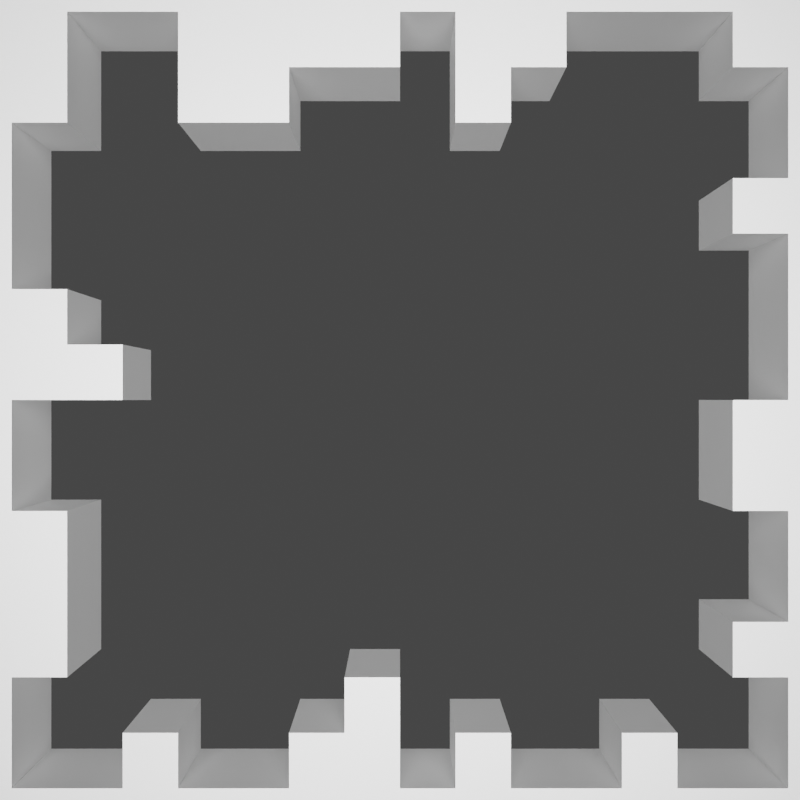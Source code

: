 # Source: overlay3d.blend  (saved by Blender 3.4.6; exported with 4.5.12 LTS)
import bpy
from mathutils import Matrix  # noqa: F401  (used for matrix-valued properties, if any)

bpy.ops.wm.read_factory_settings(use_empty=True)
scene = bpy.context.scene
scene.name = 'Scene'

# ---- collections
col_collection = bpy.data.collections.new('Collection'); scene.collection.children.link(col_collection)

# ---- materials (node trees are filled in below, after node groups)
mat_material = bpy.data.materials.new('Material')
mat_material.alpha_threshold = 0.0
mat_material.use_transparent_shadow = False
mat_material.roughness = 0.5
mat_material.line_color = (0.0, 0.0, 0.0, 1.0)

# ---- material node trees
mat_material.use_nodes = True; mat_material.node_tree.nodes.clear()
_N = mat_material.node_tree.nodes; _L = mat_material.node_tree.links
n0 = _N.new('ShaderNodeOutputMaterial'); n0.name = 'Material Output'; n0.location = (300, 300)
n1 = _N.new('ShaderNodeBsdfPrincipled'); n1.name = 'Principled BSDF'; n1.location = (10, 300)
n1.distribution = 'GGX'
n1.subsurface_method = 'RANDOM_WALK_SKIN'
n1.inputs[3].default_value = 1.45
n1.inputs[27].default_value = (0.0, 0.0, 0.0, 1.0)
n1.inputs[28].default_value = 1.0
_L.new(n1.outputs[0], n0.inputs[0])
n0.is_active_output = True

# ---- world
world_world = bpy.data.worlds.new('World'); scene.world = world_world
world_world.use_nodes = True; world_world.node_tree.nodes.clear()
_N = world_world.node_tree.nodes; _L = world_world.node_tree.links
n0 = _N.new('ShaderNodeOutputWorld'); n0.name = 'World Output'; n0.location = (300, 300)
n1 = _N.new('ShaderNodeBackground'); n1.name = 'Background'; n1.location = (10, 300)
n1.inputs[0].default_value = (0.05088, 0.05088, 0.05088, 1.0)
_L.new(n1.outputs[0], n0.inputs[0])
n0.is_active_output = True
world_world.color = (0.05088, 0.05088, 0.05088)
world_world.use_sun_shadow = False
world_world.sun_shadow_jitter_overblur = 0.0

# ---- cameras
cam_camera = bpy.data.cameras.new('Camera')
cam_camera.clip_end = 100.0
cam_camera.ortho_scale = 7.314

# ---- lights
light_area = bpy.data.lights.new('Area', 'SPOT')
light_area.transmission_factor = 0.0
light_area.energy = 2457.0
light_area.shadow_soft_size = 1.468
light_area.shadow_maximum_resolution = 0.006
light_area.use_absolute_resolution = True

# ---- meshes
me_plane = bpy.data.meshes.new('Plane')
me_plane.from_pydata([(-1.0, -1.0, 0.0), (1.0, -1.0, 0.0), (-1.0, 1.0, 0.0), (1.0, 1.0, 0.0), (1.0, -1.0, 0.0), (1.0, 1.0, 0.0), (1.0, 0.0, 0.0), (1.0, 0.5, 0.0), (1.0, -0.5, 0.0), (1.0, 0.75, 0.0), (1.0, -0.25, 0.0), (0.0, 0.75, 0.0), (-0.75, 0.0, 0.0), (1.0, 0.25, 0.0), (1.0, -0.75, 0.0), (0.0, -0.75, 0.0), (0.75, 0.0, 0.0), (0.5, -0.75, 0.0), (0.75, -0.5, 0.0), (-0.5, -0.75, 0.0), (-0.75, -0.5, 0.0), (-0.5, 0.75, 0.0), (0.75, 0.5, 0.0), (0.25, 0.75, 0.0), (-0.75, 0.25, 0.0), (-0.75, 0.75, 0.0), (-0.25, -0.75, 0.0), (-0.75, -0.25, 0.0), (0.25, -0.75, 0.0), (0.75, -0.25, 0.0), (-0.25, 0.75, 0.0), (0.75, 0.75, 0.0), (1.0, 0.875, 0.0), (1.0, -0.125, 0.0), (0.0, 0.875, 0.0), (-0.875, 0.0, 0.0), (1.0, 0.375, 0.0), (1.0, -0.625, 0.0), (0.0, -0.625, 0.0), (-0.5, 0.875, 0.0), (-0.875, 0.5, 0.0), (0.5, 0.875, 0.0), (1.0, 0.625, 0.0), (1.0, -0.375, 0.0), (-0.625, 0.0, 0.0), (1.0, 0.125, 0.0), (1.0, -0.875, 0.0), (0.0, -0.875, 0.0), (0.875, 0.0, 0.0), (0.5, -0.875, 0.0), (0.875, -0.5, 0.0), (-0.5, -0.875, 0.0), (-0.5, 0.625, 0.0), (0.875, 0.5, 0.0), (0.75, 0.375, 0.0), (0.875, 0.25, 0.0), (0.25, 0.625, 0.0), (0.125, 0.75, 0.0), (0.375, 0.75, 0.0), (-0.75, 0.125, 0.0), (-0.875, 0.25, 0.0), (-0.75, 0.875, 0.0), (-0.75, 0.625, 0.0), (-0.25, -0.875, 0.0), (-0.125, -0.75, 0.0), (-0.75, -0.625, 0.0), (-0.75, -0.875, 0.0), (-0.875, -0.75, 0.0), (-0.625, -0.75, 0.0), (-0.75, -0.375, 0.0), (-0.875, -0.25, 0.0), (0.75, -0.625, 0.0), (0.75, -0.875, 0.0), (0.625, -0.75, 0.0), (0.875, -0.75, 0.0), (0.25, -0.875, 0.0), (0.125, -0.75, 0.0), (0.75, -0.125, 0.0), (0.875, -0.25, 0.0), (-0.25, 0.625, 0.0), (-0.125, 0.75, 0.0), (0.75, 0.875, 0.0), (0.875, 0.75, 0.0), (0.875, 0.625, 0.0), (0.625, 0.875, 0.0), (-0.375, 0.625, 0.0), (0.875, -0.375, 0.0), (0.375, -0.875, 0.0), (0.125, -0.875, 0.0), (0.875, -0.875, 0.0), (0.625, -0.875, 0.0), (-0.875, -0.125, 0.0), (-0.625, -0.875, 0.0), (-0.875, -0.875, 0.0), (-0.875, -0.625, 0.0), (-0.375, -0.875, 0.0), (-0.875, 0.625, 0.0), (-0.625, 0.125, 0.0), (-0.875, 0.375, 0.0), (0.125, 0.625, 0.0), (0.125, 0.875, 0.0), (0.875, 0.125, 0.0), (0.875, 0.375, 0.0), (0.375, 0.875, 0.0), (-0.625, 0.875, 0.0), (-0.125, -0.625, 0.0), (0.875, -0.625, 0.0), (-1.0, 1.0, 0.6325), (-1.0, -1.0, 0.6325), (1.0, -1.0, 0.6325), (1.0, 1.0, 0.6325), (-1.0, -0.875, 0.6325), (-1.0, -1.0, 0.6325), (0.875, -1.0, 0.6325), (1.0, -1.0, 0.6325), (1.0, 0.875, 0.6325), (1.0, 1.0, 0.6325), (-0.875, 1.0, 0.6325), (-1.0, 1.0, 0.6325), (-1.0, 0.125, 0.6325), (-1.0, 0.0, 0.6325), (-0.125, -1.0, 0.6325), (0.0, -1.0, 0.6325), (1.0, -0.125, 0.6325), (1.0, 0.0, 0.6325), (0.125, 1.0, 0.6325), (0.0, 1.0, 0.6325), (0.0, 0.875, 0.6325), (-0.875, 0.0, 0.6325), (-1.0, -0.375, 0.6325), (-1.0, -0.5, 0.6325), (0.375, -1.0, 0.6325), (0.5, -1.0, 0.6325), (1.0, 0.375, 0.6325), (1.0, 0.5, 0.6325), (-0.375, 1.0, 0.6325), (-0.5, 1.0, 0.6325), (-1.0, 0.625, 0.6325), (-1.0, 0.5, 0.6325), (-0.625, -1.0, 0.6325), (-0.5, -1.0, 0.6325), (1.0, -0.625, 0.6325), (1.0, -0.5, 0.6325), (0.625, 1.0, 0.6325), (0.5, 1.0, 0.6325), (-0.875, -0.5, 0.6325), (-0.5, 0.875, 0.6325), (-0.875, 0.5, 0.6325), (0.5, 0.875, 0.6325), (-1.0, -0.625, 0.6325), (-1.0, -0.75, 0.6325), (0.625, -1.0, 0.6325), (0.75, -1.0, 0.6325), (1.0, 0.625, 0.6325), (1.0, 0.75, 0.6325), (-0.625, 1.0, 0.6325), (-0.75, 1.0, 0.6325), (-1.0, 0.375, 0.6325), (-1.0, 0.25, 0.6325), (-0.375, -1.0, 0.6325), (-0.25, -1.0, 0.6325), (1.0, -0.375, 0.6325), (1.0, -0.25, 0.6325), (0.375, 1.0, 0.6325), (0.25, 1.0, 0.6325), (-0.625, 0.0, 0.6325), (-0.75, 0.0, 0.6325), (-1.0, -0.125, 0.6325), (-1.0, -0.25, 0.6325), (0.125, -1.0, 0.6325), (0.25, -1.0, 0.6325), (1.0, 0.125, 0.6325), (1.0, 0.25, 0.6325), (-0.125, 1.0, 0.6325), (-0.25, 1.0, 0.6325), (-1.0, 0.875, 0.6325), (-1.0, 0.75, 0.6325), (-0.875, -1.0, 0.6325), (-0.75, -1.0, 0.6325), (1.0, -0.875, 0.6325), (1.0, -0.75, 0.6325), (0.875, 1.0, 0.6325), (0.75, 1.0, 0.6325), (0.0, -0.875, 0.6325), (0.0, -0.75, 0.6325), (0.875, 0.0, 0.6325), (0.75, 0.0, 0.6325), (0.5, -0.875, 0.6325), (0.5, -0.75, 0.6325), (0.875, -0.5, 0.6325), (0.75, -0.5, 0.6325), (-0.5, -0.875, 0.6325), (-0.5, -0.75, 0.6325), (-0.5, 0.625, 0.6325), (-0.5, 0.75, 0.6325), (0.875, 0.5, 0.6325), (0.75, 0.5, 0.6325), (0.75, 0.375, 0.6325), (0.25, 0.875, 0.6325), (0.25, 0.625, 0.6325), (0.25, 0.75, 0.6325), (0.375, 0.75, 0.6325), (-0.75, 0.125, 0.6325), (-0.75, 0.25, 0.6325), (-0.875, 0.25, 0.6325), (-0.75, 0.875, 0.6325), (-0.75, 0.625, 0.6325), (-0.75, 0.75, 0.6325), (-0.875, 0.75, 0.6325), (-0.25, -0.875, 0.6325), (-0.25, -0.75, 0.6325), (-0.125, -0.75, 0.6325), (-0.75, -0.625, 0.6325), (-0.75, -0.5, 0.6325), (-0.875, -0.75, 0.6325), (-0.75, -0.375, 0.6325), (-0.75, -0.25, 0.6325), (-0.875, -0.25, 0.6325), (0.75, -0.625, 0.6325), (0.625, -0.75, 0.6325), (0.25, -0.875, 0.6325), (0.25, -0.75, 0.6325), (0.75, -0.125, 0.6325), (0.875, -0.25, 0.6325), (0.75, -0.25, 0.6325), (-0.25, 0.875, 0.6325), (-0.25, 0.625, 0.6325), (-0.25, 0.75, 0.6325), (-0.375, 0.75, 0.6325), (-0.125, 0.75, 0.6325), (0.75, 0.875, 0.6325), (0.875, 0.75, 0.6325), (0.75, 0.75, 0.6325), (0.0, 0.75, 0.6325), (0.0, -0.625, 0.6325), (0.875, 0.25, 0.6325), (0.125, 0.75, 0.6325), (-0.75, -0.875, 0.6325), (-0.625, -0.75, 0.6325), (0.75, -0.875, 0.6325), (0.875, -0.75, 0.6325), (0.125, -0.75, 0.6325), (0.875, 0.625, 0.6325), (0.625, 0.875, 0.6325), (-0.375, 0.625, 0.6325), (-0.375, 0.875, 0.6325), (0.875, -0.375, 0.6325), (0.375, -0.875, 0.6325), (0.125, -0.875, 0.6325), (0.875, -0.875, 0.6325), (0.625, -0.875, 0.6325), (-0.875, -0.375, 0.6325), (-0.875, -0.125, 0.6325), (-0.625, -0.875, 0.6325), (-0.875, -0.875, 0.6325), (-0.875, -0.625, 0.6325), (-0.125, -0.875, 0.6325), (-0.375, -0.875, 0.6325), (-0.875, 0.625, 0.6325), (-0.875, 0.875, 0.6325), (-0.625, 0.125, 0.6325), (-0.875, 0.125, 0.6325), (-0.875, 0.375, 0.6325), (0.125, 0.625, 0.6325), (0.125, 0.875, 0.6325), (0.875, 0.125, 0.6325), (0.875, 0.375, 0.6325), (0.375, 0.875, 0.6325), (-0.625, 0.875, 0.6325), (-0.125, -0.625, 0.6325), (0.875, -0.625, 0.6325), (0.875, -0.125, 0.6325), (-0.125, 0.875, 0.6325), (0.875, 0.875, 0.6325)], [], [(54, 102, 266, 197), (1, 3, 5, 32, 9, 42, 7, 36, 13, 45, 6, 33, 10, 43, 8, 37, 14, 46, 4), (30, 80, 229, 227), (102, 55, 235, 266), (25, 61, 205, 207), (24, 60, 204, 203), (37, 8, 142, 141), (79, 30, 227, 226), (72, 90, 250, 239), (101, 48, 185, 265), (29, 78, 223, 224), (55, 101, 265, 235), (16, 77, 222, 186), (36, 7, 134, 133), (90, 73, 219, 250), (75, 28, 221, 220), (34, 100, 264, 127), (73, 17, 188, 219), (100, 57, 236, 264), (89, 72, 239, 249), (18, 71, 218, 190), (99, 56, 199, 263), (74, 89, 249, 240), (69, 27, 216, 215), (57, 99, 263, 236), (33, 6, 124, 123), (88, 47, 183, 248), (65, 20, 213, 212), (60, 98, 262, 204), (64, 26, 210, 211), (98, 40, 147, 262), (4, 46, 179, 114), (76, 88, 248, 241), (26, 63, 209, 210), (49, 87, 247, 187), (87, 75, 220, 247), (62, 25, 207, 206), (1, 4, 114, 109), (6, 45, 171, 124), (5, 3, 110, 116), (97, 59, 202, 260), (86, 50, 189, 246), (59, 24, 203, 202), (44, 97, 260, 165), (32, 5, 116, 115), (78, 86, 246, 223), (23, 58, 201, 200), (56, 23, 200, 199), (8, 43, 161, 142), (3, 2, 107, 110), (22, 54, 197, 196), (53, 22, 196, 195), (96, 62, 206, 258), (0, 1, 109, 108), (85, 79, 226, 244), (21, 52, 193, 194), (7, 42, 153, 134), (2, 0, 108, 107), (52, 85, 244, 193), (51, 19, 192, 191), (40, 96, 258, 147), (50, 18, 190, 189), (84, 81, 230, 243), (17, 49, 187, 188), (63, 95, 257, 209), (39, 21, 194, 146), (41, 84, 243, 148), (48, 16, 186, 185), (95, 51, 191, 257), (47, 15, 184, 183), (15, 38, 234, 184), (83, 53, 195, 242), (46, 14, 180, 179), (14, 37, 141, 180), (82, 83, 242, 231), (81, 31, 232, 230), (94, 65, 212, 255), (80, 11, 233, 229), (45, 13, 172, 171), (13, 36, 133, 172), (67, 94, 255, 214), (71, 106, 270, 218), (106, 74, 240, 270), (12, 44, 165, 166), (66, 93, 254, 237), (35, 12, 166, 128), (77, 29, 224, 222), (11, 34, 127, 233), (38, 105, 269, 234), (28, 76, 241, 221), (43, 10, 162, 161), (105, 64, 211, 269), (273, 115, 116, 181), (107, 108, 112, 111, 150, 149, 130, 129, 168, 167, 120, 119, 158, 157, 138, 137, 176, 175, 118), (110, 107, 118, 117, 156, 155, 136, 135, 174, 173, 126, 125, 164, 163, 144, 143, 182, 181, 116), (108, 109, 114, 113, 152, 151, 132, 131, 170, 169, 122, 121, 160, 159, 140, 139, 178, 177, 112), (272, 127, 126, 173), (271, 123, 124, 185), (270, 141, 142, 189), (268, 146, 136, 155), (267, 148, 144, 163), (266, 133, 134, 195), (265, 171, 172, 235), (264, 198, 164, 125), (263, 199, 200, 236), (261, 202, 203, 204), (259, 205, 156, 117), (258, 206, 207, 208), (256, 183, 184, 211), (255, 212, 213, 145), (253, 191, 192, 238), (251, 215, 216, 217), (249, 179, 180, 240), (248, 220, 221, 241), (246, 161, 162, 223), (245, 225, 174, 135), (244, 226, 227, 228), (243, 230, 182, 143), (242, 153, 154, 231), (195, 134, 153, 242), (148, 243, 143, 144), (193, 244, 228, 194), (146, 245, 135, 136), (194, 228, 245, 146), (228, 227, 225, 245), (189, 142, 161, 246), (170, 131, 247, 220), (131, 132, 187, 247), (122, 169, 248, 183), (169, 170, 220, 248), (152, 113, 249, 239), (113, 114, 179, 249), (187, 250, 219, 188), (132, 151, 250, 187), (151, 152, 239, 250), (129, 251, 217, 168), (130, 145, 251, 129), (145, 213, 215, 251), (167, 252, 128, 120), (168, 217, 252, 167), (178, 139, 253, 237), (139, 140, 191, 253), (111, 254, 214, 150), (112, 177, 254, 111), (177, 178, 237, 254), (149, 255, 145, 130), (150, 214, 255, 149), (209, 256, 211, 210), (160, 121, 256, 209), (121, 122, 183, 256), (140, 159, 257, 191), (159, 160, 209, 257), (137, 258, 208, 176), (138, 147, 258, 137), (175, 259, 117, 118), (176, 208, 259, 175), (208, 207, 205, 259), (166, 165, 260, 202), (119, 261, 204, 158), (120, 128, 261, 119), (128, 166, 202, 261), (157, 262, 147, 138), (158, 204, 262, 157), (127, 264, 125, 126), (236, 200, 198, 264), (185, 124, 171, 265), (197, 266, 195, 196), (235, 172, 133, 266), (198, 267, 163, 164), (200, 201, 267, 198), (205, 268, 155, 156), (211, 184, 234, 269), (218, 270, 189, 190), (240, 180, 141, 270), (222, 271, 185, 186), (224, 223, 271, 222), (223, 162, 123, 271), (225, 272, 173, 174), (227, 229, 272, 225), (229, 233, 127, 272), (230, 273, 181, 182), (232, 231, 273, 230), (231, 154, 115, 273), (31, 82, 231, 232), (91, 35, 128, 252), (70, 91, 252, 217), (58, 103, 267, 201), (19, 68, 238, 192), (9, 32, 115, 154), (68, 92, 253, 238), (20, 69, 215, 213), (103, 41, 148, 267), (42, 9, 154, 153), (27, 70, 217, 216), (92, 66, 237, 253), (61, 104, 268, 205), (104, 39, 146, 268), (10, 33, 123, 162), (93, 67, 214, 254)])
me_plane.polygons.foreach_set('material_index', [0, 0, 0, 0, 0, 0, 0, 0, 0, 0, 0, 0, 0, 0, 0, 0, 0, 0, 0, 0, 0, 0, 0, 0, 0, 0, 0, 0, 0, 0, 0, 0, 0, 0, 0, 0, 0, 0, 0, 0, 0, 0, 0, 0, 0, 0, 0, 0, 0, 0, 0, 0, 0, 0, 0, 0, 0, 0, 0, 0, 0, 0, 0, 0, 0, 0, 0, 0, 0, 0, 0, 0, 0, 0, 0, 0, 0, 0, 0, 0, 0, 0, 0, 0, 0, 0, 0, 0, 0, 0, 0, 0, 1, 0, 0, 0, 1, 1, 1, 1, 1, 1, 1, 1, 1, 1, 1, 1, 1, 1, 1, 1, 1, 1, 1, 1, 1, 1, 1, 1, 1, 1, 1, 1, 1, 1, 1, 1, 1, 1, 1, 1, 1, 1, 1, 1, 1, 1, 1, 1, 1, 1, 1, 1, 1, 1, 1, 1, 1, 1, 1, 1, 1, 1, 1, 1, 1, 1, 1, 1, 1, 1, 1, 1, 1, 1, 1, 1, 1, 1, 1, 1, 1, 1, 1, 1, 1, 1, 1, 1, 1, 1, 1, 0, 0, 0, 0, 0, 0, 0, 0, 0, 0, 0, 0, 0, 0, 0, 0])
_uv = me_plane.uv_layers.new(name='UVMap')
_uv.uv.foreach_set('vector', [0.0, 0.0, 0.0, 0.0, 0.0, 0.0, 0.0, 0.0, 1.0, 0.0, 1.0, 1.0, 1.0, 1.0, 1.0, 0.9375, 1.0, 0.875, 1.0, 0.8125, 1.0, 0.75, 1.0, 0.6875, 1.0, 0.625, 1.0, 0.5625, 1.0, 0.5, 1.0, 0.4375, 1.0, 0.375, 1.0, 0.3125, 1.0, 0.25, 1.0, 0.1875, 1.0, 0.125, 1.0, 0.0625, 1.0, 0.0, 0.0, 0.0, 0.0, 0.0, 0.0, 0.0, 0.0, 0.0, 0.0, 0.0, 0.0, 0.0, 0.0, 0.0, 0.0, 0.0, 0.0, 0.0, 0.0, 0.0, 0.0, 0.0, 0.0, 0.0, 0.0, 0.0, 0.0, 0.0, 0.0, 0.0, 0.0, 0.0, 1.0, 0.1875, 1.0, 0.25, 1.0, 0.25, 1.0, 0.1875, 0.0, 0.0, 0.0, 0.0, 0.0, 0.0, 0.0, 0.0, 0.0, 0.0, 0.0, 0.0, 0.0, 0.0, 0.0, 0.0, 0.0, 0.0, 0.0, 0.0, 0.0, 0.0, 0.0, 0.0, 0.0, 0.0, 0.0, 0.0, 0.0, 0.0, 0.0, 0.0, 0.0, 0.0, 0.0, 0.0, 0.0, 0.0, 0.0, 0.0, 0.0, 0.0, 0.0, 0.0, 0.0, 0.0, 0.0, 0.0, 1.0, 0.6875, 1.0, 0.75, 1.0, 0.75, 1.0, 0.6875, 0.0, 0.0, 0.0, 0.0, 0.0, 0.0, 0.0, 0.0, 0.0, 0.0, 0.0, 0.0, 0.0, 0.0, 0.0, 0.0, 0.0, 0.0, 0.0, 0.0, 0.0, 0.0, 0.0, 0.0, 0.0, 0.0, 0.0, 0.0, 0.0, 0.0, 0.0, 0.0, 0.0, 0.0, 0.0, 0.0, 0.0, 0.0, 0.0, 0.0, 0.0, 0.0, 0.0, 0.0, 0.0, 0.0, 0.0, 0.0, 0.0, 0.0, 0.0, 0.0, 0.0, 0.0, 0.0, 0.0, 0.0, 0.0, 0.0, 0.0, 0.0, 0.0, 0.0, 0.0, 0.0, 0.0, 0.0, 0.0, 0.0, 0.0, 0.0, 0.0, 0.0, 0.0, 0.0, 0.0, 0.0, 0.0, 0.0, 0.0, 0.0, 0.0, 0.0, 0.0, 0.0, 0.0, 0.0, 0.0, 1.0, 0.4375, 1.0, 0.5, 1.0, 0.5, 1.0, 0.4375, 0.0, 0.0, 0.0, 0.0, 0.0, 0.0, 0.0, 0.0, 0.0, 0.0, 0.0, 0.0, 0.0, 0.0, 0.0, 0.0, 0.0, 0.0, 0.0, 0.0, 0.0, 0.0, 0.0, 0.0, 0.0, 0.0, 0.0, 0.0, 0.0, 0.0, 0.0, 0.0, 0.0, 0.0, 0.0, 0.0, 0.0, 0.0, 0.0, 0.0, 1.0, 0.0, 1.0, 0.0625, 1.0, 0.0625, 1.0, 0.0, 0.0, 0.0, 0.0, 0.0, 0.0, 0.0, 0.0, 0.0, 0.0, 0.0, 0.0, 0.0, 0.0, 0.0, 0.0, 0.0, 0.0, 0.0, 0.0, 0.0, 0.0, 0.0, 0.0, 0.0, 0.0, 0.0, 0.0, 0.0, 0.0, 0.0, 0.0, 0.0, 0.0, 0.0, 0.0, 0.0, 0.0, 0.0, 0.0, 0.0, 1.0, 0.0, 1.0, 0.0, 1.0, 0.0, 1.0, 0.0, 1.0, 0.5, 1.0, 0.5625, 1.0, 0.5625, 1.0, 0.5, 1.0, 1.0, 1.0, 1.0, 1.0, 1.0, 1.0, 1.0, 0.0, 0.0, 0.0, 0.0, 0.0, 0.0, 0.0, 0.0, 0.0, 0.0, 0.0, 0.0, 0.0, 0.0, 0.0, 0.0, 0.0, 0.0, 0.0, 0.0, 0.0, 0.0, 0.0, 0.0, 0.0, 0.0, 0.0, 0.0, 0.0, 0.0, 0.0, 0.0, 1.0, 0.9375, 1.0, 1.0, 1.0, 1.0, 1.0, 0.9375, 0.0, 0.0, 0.0, 0.0, 0.0, 0.0, 0.0, 0.0, 0.0, 0.0, 0.0, 0.0, 0.0, 0.0, 0.0, 0.0, 0.0, 0.0, 0.0, 0.0, 0.0, 0.0, 0.0, 0.0, 1.0, 0.25, 1.0, 0.3125, 1.0, 0.3125, 1.0, 0.25, 0.0, 0.0, 0.0, 0.0, 0.0, 0.0, 0.0, 0.0, 0.0, 0.0, 0.0, 0.0, 0.0, 0.0, 0.0, 0.0, 0.0, 0.0, 0.0, 0.0, 0.0, 0.0, 0.0, 0.0, 0.0, 0.0, 0.0, 0.0, 0.0, 0.0, 0.0, 0.0, 0.0, 0.0, 0.0, 0.0, 0.0, 0.0, 0.0, 0.0, 0.0, 0.0, 0.0, 0.0, 0.0, 0.0, 0.0, 0.0, 0.0, 0.0, 0.0, 0.0, 0.0, 0.0, 0.0, 0.0, 1.0, 0.75, 1.0, 0.8125, 1.0, 0.8125, 1.0, 0.75, 0.0, 0.0, 0.0, 0.0, 0.0, 0.0, 0.0, 0.0, 0.0, 0.0, 0.0, 0.0, 0.0, 0.0, 0.0, 0.0, 0.0, 0.0, 0.0, 0.0, 0.0, 0.0, 0.0, 0.0, 0.0, 0.0, 0.0, 0.0, 0.0, 0.0, 0.0, 0.0, 0.0, 0.0, 0.0, 0.0, 0.0, 0.0, 0.0, 0.0, 0.0, 0.0, 0.0, 0.0, 0.0, 0.0, 0.0, 0.0, 0.0, 0.0, 0.0, 0.0, 0.0, 0.0, 0.0, 0.0, 0.0, 0.0, 0.0, 0.0, 0.0, 0.0, 0.0, 0.0, 0.0, 0.0, 0.0, 0.0, 0.0, 0.0, 0.0, 0.0, 0.0, 0.0, 0.0, 0.0, 0.0, 0.0, 0.0, 0.0, 0.0, 0.0, 0.0, 0.0, 0.0, 0.0, 0.0, 0.0, 0.0, 0.0, 0.0, 0.0, 0.0, 0.0, 0.0, 0.0, 0.0, 0.0, 0.0, 0.0, 0.0, 0.0, 0.0, 0.0, 0.0, 0.0, 0.0, 0.0, 0.0, 0.0, 0.0, 0.0, 0.0, 0.0, 0.0, 0.0, 0.0, 0.0, 0.0, 0.0, 1.0, 0.0625, 1.0, 0.125, 1.0, 0.125, 1.0, 0.0625, 1.0, 0.125, 1.0, 0.1875, 1.0, 0.1875, 1.0, 0.125, 0.0, 0.0, 0.0, 0.0, 0.0, 0.0, 0.0, 0.0, 0.0, 0.0, 0.0, 0.0, 0.0, 0.0, 0.0, 0.0, 0.0, 0.0, 0.0, 0.0, 0.0, 0.0, 0.0, 0.0, 0.0, 0.0, 0.0, 0.0, 0.0, 0.0, 0.0, 0.0, 1.0, 0.5625, 1.0, 0.625, 1.0, 0.625, 1.0, 0.5625, 1.0, 0.625, 1.0, 0.6875, 1.0, 0.6875, 1.0, 0.625, 0.0, 0.0, 0.0, 0.0, 0.0, 0.0, 0.0, 0.0, 0.0, 0.0, 0.0, 0.0, 0.0, 0.0, 0.0, 0.0, 0.0, 0.0, 0.0, 0.0, 0.0, 0.0, 0.0, 0.0, 0.0, 0.0, 0.0, 0.0, 0.0, 0.0, 0.0, 0.0, 0.0, 0.0, 0.0, 0.0, 0.0, 0.0, 0.0, 0.0, 0.0, 0.0, 0.0, 0.0, 0.0, 0.0, 0.0, 0.0, 0.0, 0.0, 0.0, 0.0, 0.0, 0.0, 0.0, 0.0, 0.0, 0.0, 0.0, 0.0, 0.0, 0.0, 0.0, 0.0, 0.0, 0.0, 0.0, 0.0, 0.0, 0.0, 0.0, 0.0, 0.0, 0.0, 0.0, 0.0, 0.0, 0.0, 0.0, 0.0, 1.0, 0.3125, 1.0, 0.375, 1.0, 0.375, 1.0, 0.3125, 0.0, 0.0, 0.0, 0.0, 0.0, 0.0, 0.0, 0.0, 0.9375, 0.9375, 1.0, 0.9375, 1.0, 1.0, 0.9375, 1.0, 0.0, 1.0, 0.0, 0.0, 0.0, 0.0, 0.0, 0.0625, 0.0, 0.125, 0.0, 0.1875, 0.0, 0.25, 0.0, 0.3125, 0.0, 0.375, 0.0, 0.4375, 0.0, 0.5, 0.0, 0.5625, 0.0, 0.625, 0.0, 0.6875, 0.0, 0.75, 0.0, 0.8125, 0.0, 0.875, 0.0, 0.9375, 0.0, 1.0, 1.0, 1.0, 0.0, 1.0, 0.0, 1.0, 0.0625, 1.0, 0.125, 1.0, 0.1875, 1.0, 0.25, 1.0, 0.3125, 1.0, 0.375, 1.0, 0.4375, 1.0, 0.5, 1.0, 0.5625, 1.0, 0.625, 1.0, 0.6875, 1.0, 0.75, 1.0, 0.8125, 1.0, 0.875, 1.0, 0.9375, 1.0, 1.0, 1.0, 0.0, 0.0, 1.0, 0.0, 1.0, 0.0, 0.9375, 0.0, 0.875, 0.0, 0.8125, 0.0, 0.75, 0.0, 0.6875, 0.0, 0.625, 0.0, 0.5625, 0.0, 0.5, 0.0, 0.4375, 0.0, 0.375, 0.0, 0.3125, 0.0, 0.25, 0.0, 0.1875, 0.0, 0.125, 0.0, 0.0625, 0.0, 0.0, 0.0, 0.4375, 0.9375, 0.5, 0.9375, 0.5, 1.0, 0.4375, 1.0, 0.9375, 0.4375, 1.0, 0.4375, 1.0, 0.5, 0.9375, 0.5, 0.9375, 0.1875, 1.0, 0.1875, 1.0, 0.25, 0.9375, 0.25, 0.1875, 0.9375, 0.25, 0.9375, 0.25, 1.0, 0.1875, 1.0, 0.6875, 0.9375, 0.75, 0.9375, 0.75, 1.0, 0.6875, 1.0, 0.9375, 0.6875, 1.0, 0.6875, 1.0, 0.75, 0.9375, 0.75, 0.9375, 0.5625, 1.0, 0.5625, 1.0, 0.625, 0.9375, 0.625, 0.5625, 0.9375, 0.625, 0.9375, 0.625, 1.0, 0.5625, 1.0, 0.5625, 0.8125, 0.625, 0.8125, 0.625, 0.875, 0.5625, 0.875, 0.0625, 0.5625, 0.125, 0.5625, 0.125, 0.625, 0.0625, 0.625, 0.0625, 0.9375, 0.125, 0.9375, 0.125, 1.0, 0.0625, 1.0, 0.0625, 0.8125, 0.125, 0.8125, 0.125, 0.875, 0.0625, 0.875, 0.4375, 0.0625, 0.5, 0.0625, 0.5, 0.125, 0.4375, 0.125, 0.0625, 0.1875, 0.125, 0.1875, 0.125, 0.25, 0.0625, 0.25, 0.1875, 0.0625, 0.25, 0.0625, 0.25, 0.125, 0.1875, 0.125, 0.0625, 0.3125, 0.125, 0.3125, 0.125, 0.375, 0.0625, 0.375, 0.9375, 0.0625, 1.0, 0.0625, 1.0, 0.125, 0.9375, 0.125, 0.5625, 0.0625, 0.625, 0.0625, 0.625, 0.125, 0.5625, 0.125, 0.9375, 0.3125, 1.0, 0.3125, 1.0, 0.375, 0.9375, 0.375, 0.3125, 0.9375, 0.375, 0.9375, 0.375, 1.0, 0.3125, 1.0, 0.3125, 0.8125, 0.375, 0.8125, 0.375, 0.875, 0.3125, 0.875, 0.8125, 0.9375, 0.875, 0.9375, 0.875, 1.0, 0.8125, 1.0, 0.9375, 0.8125, 1.0, 0.8125, 1.0, 0.875, 0.9375, 0.875, 0.9375, 0.75, 1.0, 0.75, 1.0, 0.8125, 0.9375, 0.8125, 0.75, 0.9375, 0.8125, 0.9375, 0.8125, 1.0, 0.75, 1.0, 0.25, 0.8125, 0.3125, 0.8125, 0.3125, 0.875, 0.25, 0.875, 0.25, 0.9375, 0.3125, 0.9375, 0.3125, 1.0, 0.25, 1.0, 0.25, 0.875, 0.3125, 0.875, 0.3125, 0.9375, 0.25, 0.9375, 0.3125, 0.875, 0.375, 0.875, 0.375, 0.9375, 0.3125, 0.9375, 0.9375, 0.25, 1.0, 0.25, 1.0, 0.3125, 0.9375, 0.3125, 0.625, 0.0, 0.6875, 0.0, 0.6875, 0.0625, 0.625, 0.0625, 0.6875, 0.0, 0.75, 0.0, 0.75, 0.0625, 0.6875, 0.0625, 0.5, 0.0, 0.5625, 0.0, 0.5625, 0.0625, 0.5, 0.0625, 0.5625, 0.0, 0.625, 0.0, 0.625, 0.0625, 0.5625, 0.0625, 0.875, 0.0, 0.9375, 0.0, 0.9375, 0.0625, 0.875, 0.0625, 0.9375, 0.0, 1.0, 0.0, 1.0, 0.0625, 0.9375, 0.0625, 0.75, 0.0625, 0.8125, 0.0625, 0.8125, 0.125, 0.75, 0.125, 0.75, 0.0, 0.8125, 0.0, 0.8125, 0.0625, 0.75, 0.0625, 0.8125, 0.0, 0.875, 0.0, 0.875, 0.0625, 0.8125, 0.0625, 0.0, 0.3125, 0.0625, 0.3125, 0.0625, 0.375, 0.0, 0.375, 0.0, 0.25, 0.0625, 0.25, 0.0625, 0.3125, 0.0, 0.3125, 0.0625, 0.25, 0.125, 0.25, 0.125, 0.3125, 0.0625, 0.3125, 0.0, 0.4375, 0.0625, 0.4375, 0.0625, 0.5, 0.0, 0.5, 0.0, 0.375, 0.0625, 0.375, 0.0625, 0.4375, 0.0, 0.4375, 0.125, 0.0, 0.1875, 0.0, 0.1875, 0.0625, 0.125, 0.0625, 0.1875, 0.0, 0.25, 0.0, 0.25, 0.0625, 0.1875, 0.0625, 0.0, 0.0625, 0.0625, 0.0625, 0.0625, 0.125, 0.0, 0.125, 0.0, 0.0, 0.0625, 0.0, 0.0625, 0.0625, 0.0, 0.0625, 0.0625, 0.0, 0.125, 0.0, 0.125, 0.0625, 0.0625, 0.0625, 0.0, 0.1875, 0.0625, 0.1875, 0.0625, 0.25, 0.0, 0.25, 0.0, 0.125, 0.0625, 0.125, 0.0625, 0.1875, 0.0, 0.1875, 0.375, 0.0625, 0.4375, 0.0625, 0.4375, 0.125, 0.375, 0.125, 0.375, 0.0, 0.4375, 0.0, 0.4375, 0.0625, 0.375, 0.0625, 0.4375, 0.0, 0.5, 0.0, 0.5, 0.0625, 0.4375, 0.0625, 0.25, 0.0, 0.3125, 0.0, 0.3125, 0.0625, 0.25, 0.0625, 0.3125, 0.0, 0.375, 0.0, 0.375, 0.0625, 0.3125, 0.0625, 0.0, 0.8125, 0.0625, 0.8125, 0.0625, 0.875, 0.0, 0.875, 0.0, 0.75, 0.0625, 0.75, 0.0625, 0.8125, 0.0, 0.8125, 0.0, 0.9375, 0.0625, 0.9375, 0.0625, 1.0, 0.0, 1.0, 0.0, 0.875, 0.0625, 0.875, 0.0625, 0.9375, 0.0, 0.9375, 0.0625, 0.875, 0.125, 0.875, 0.125, 0.9375, 0.0625, 0.9375, 0.125, 0.5, 0.1875, 0.5, 0.1875, 0.5625, 0.125, 0.5625, 0.0, 0.5625, 0.0625, 0.5625, 0.0625, 0.625, 0.0, 0.625, 0.0, 0.5, 0.0625, 0.5, 0.0625, 0.5625, 0.0, 0.5625, 0.0625, 0.5, 0.125, 0.5, 0.125, 0.5625, 0.0625, 0.5625, 0.0, 0.6875, 0.0625, 0.6875, 0.0625, 0.75, 0.0, 0.75, 0.0, 0.625, 0.0625, 0.625, 0.0625, 0.6875, 0.0, 0.6875, 0.5, 0.9375, 0.5625, 0.9375, 0.5625, 1.0, 0.5, 1.0, 0.5625, 0.875, 0.625, 0.875, 0.625, 0.9375, 0.5625, 0.9375, 0.9375, 0.5, 1.0, 0.5, 1.0, 0.5625, 0.9375, 0.5625, 0.875, 0.6875, 0.9375, 0.6875, 0.9375, 0.75, 0.875, 0.75, 0.9375, 0.625, 1.0, 0.625, 1.0, 0.6875, 0.9375, 0.6875, 0.625, 0.9375, 0.6875, 0.9375, 0.6875, 1.0, 0.625, 1.0, 0.625, 0.875, 0.6875, 0.875, 0.6875, 0.9375, 0.625, 0.9375, 0.125, 0.9375, 0.1875, 0.9375, 0.1875, 1.0, 0.125, 1.0, 0.4375, 0.125, 0.5, 0.125, 0.5, 0.1875, 0.4375, 0.1875, 0.875, 0.1875, 0.9375, 0.1875, 0.9375, 0.25, 0.875, 0.25, 0.9375, 0.125, 1.0, 0.125, 1.0, 0.1875, 0.9375, 0.1875, 0.875, 0.4375, 0.9375, 0.4375, 0.9375, 0.5, 0.875, 0.5, 0.875, 0.375, 0.9375, 0.375, 0.9375, 0.4375, 0.875, 0.4375, 0.9375, 0.375, 1.0, 0.375, 1.0, 0.4375, 0.9375, 0.4375, 0.375, 0.9375, 0.4375, 0.9375, 0.4375, 1.0, 0.375, 1.0, 0.375, 0.875, 0.4375, 0.875, 0.4375, 0.9375, 0.375, 0.9375, 0.4375, 0.875, 0.5, 0.875, 0.5, 0.9375, 0.4375, 0.9375, 0.875, 0.9375, 0.9375, 0.9375, 0.9375, 1.0, 0.875, 1.0, 0.875, 0.875, 0.9375, 0.875, 0.9375, 0.9375, 0.875, 0.9375, 0.9375, 0.875, 1.0, 0.875, 1.0, 0.9375, 0.9375, 0.9375, 0.0, 0.0, 0.0, 0.0, 0.0, 0.0, 0.0, 0.0, 0.0, 0.0, 0.0, 0.0, 0.0, 0.0, 0.0, 0.0, 0.0, 0.0, 0.0, 0.0, 0.0, 0.0, 0.0, 0.0, 0.0, 0.0, 0.0, 0.0, 0.0, 0.0, 0.0, 0.0, 0.0, 0.0, 0.0, 0.0, 0.0, 0.0, 0.0, 0.0, 1.0, 0.875, 1.0, 0.9375, 1.0, 0.9375, 1.0, 0.875, 0.0, 0.0, 0.0, 0.0, 0.0, 0.0, 0.0, 0.0, 0.0, 0.0, 0.0, 0.0, 0.0, 0.0, 0.0, 0.0, 0.0, 0.0, 0.0, 0.0, 0.0, 0.0, 0.0, 0.0, 1.0, 0.8125, 1.0, 0.875, 1.0, 0.875, 1.0, 0.8125, 0.0, 0.0, 0.0, 0.0, 0.0, 0.0, 0.0, 0.0, 0.0, 0.0, 0.0, 0.0, 0.0, 0.0, 0.0, 0.0, 0.0, 0.0, 0.0, 0.0, 0.0, 0.0, 0.0, 0.0, 0.0, 0.0, 0.0, 0.0, 0.0, 0.0, 0.0, 0.0, 1.0, 0.375, 1.0, 0.4375, 1.0, 0.4375, 1.0, 0.375, 0.0, 0.0, 0.0, 0.0, 0.0, 0.0, 0.0, 0.0])
me_plane.materials.append(mat_material)
me_plane.materials.append(mat_material)
me_plane.update()

# ---- objects
ob_camera = bpy.data.objects.new('Camera', cam_camera)
ob_plane = bpy.data.objects.new('Plane', me_plane)
ob_area = bpy.data.objects.new('Area', light_area)

# ---- transforms, parenting, visibility, modifiers, constraints
ob_camera.location = (0.0, 0.0, 2.788)
ob_camera.lock_rotations_4d = False
ob_camera.empty_display_type = 'ARROWS'
ob_camera.color = (0.0, 0.0, 0.0, 0.0)
ob_camera.display_type = 'WIRE'
ob_camera.lineart.crease_threshold = 0.0
ob_plane.location = (0.0, 0.0, 0.0)
ob_plane.scale = (1.0, 1.0, 0.4494)
ob_area.location = (0.0, 0.0, 4.265)

# ---- collection membership
col_collection.objects.link(ob_camera)
col_collection.objects.link(ob_plane)
col_collection.objects.link(ob_area)

# ---- scene / render settings (as saved in the file)
scene.camera = ob_camera
scene.frame_start = 1; scene.frame_end = 250; scene.frame_set(1)
scene.render.engine = 'BLENDER_EEVEE_NEXT'
scene.render.resolution_x = 600
scene.render.resolution_y = 600
scene.render.film_transparent = True
scene.cycles.sampling_pattern = 'TABULATED_SOBOL'
scene.cycles.use_light_tree = False
scene.view_settings.view_transform = 'Filmic'
bpy.context.view_layer.update()
